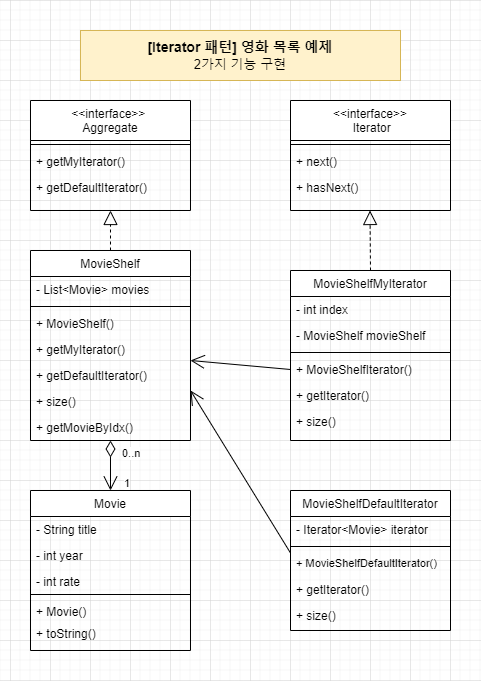

The diagram above was exported from draw.io. Its source (the exported page's mxGraphModel, read from the mxfile embedded in the PNG):
<mxGraphModel dx="1050" dy="522" grid="1" gridSize="10" guides="1" tooltips="1" connect="1" arrows="1" fold="1" page="1" pageScale="1" pageWidth="827" pageHeight="1169" math="0" shadow="0">
  <root>
    <mxCell id="WIyWlLk6GJQsqaUBKTNV-0" />
    <mxCell id="WIyWlLk6GJQsqaUBKTNV-1" parent="WIyWlLk6GJQsqaUBKTNV-0" />
    <mxCell id="zkfFHV4jXpPFQw0GAbJ--0" value="&lt;&lt;interface&gt;&gt; &#10;Aggregate" style="swimlane;fontStyle=0;align=center;verticalAlign=top;childLayout=stackLayout;horizontal=1;startSize=40;horizontalStack=0;resizeParent=1;resizeLast=0;collapsible=1;marginBottom=0;rounded=0;shadow=0;strokeWidth=1;" parent="WIyWlLk6GJQsqaUBKTNV-1" vertex="1">
      <mxGeometry x="220" y="100" width="160" height="110" as="geometry">
        <mxRectangle x="230" y="140" width="160" height="26" as="alternateBounds" />
      </mxGeometry>
    </mxCell>
    <mxCell id="zkfFHV4jXpPFQw0GAbJ--4" value="" style="line;html=1;strokeWidth=1;align=left;verticalAlign=middle;spacingTop=-1;spacingLeft=3;spacingRight=3;rotatable=0;labelPosition=right;points=[];portConstraint=eastwest;" parent="zkfFHV4jXpPFQw0GAbJ--0" vertex="1">
      <mxGeometry y="40" width="160" height="8" as="geometry" />
    </mxCell>
    <mxCell id="zkfFHV4jXpPFQw0GAbJ--5" value="+ getMyIterator()" style="text;align=left;verticalAlign=top;spacingLeft=4;spacingRight=4;overflow=hidden;rotatable=0;points=[[0,0.5],[1,0.5]];portConstraint=eastwest;" parent="zkfFHV4jXpPFQw0GAbJ--0" vertex="1">
      <mxGeometry y="48" width="160" height="26" as="geometry" />
    </mxCell>
    <mxCell id="AzsrrUK81ZdmPwKVgTab-28" value="+ getDefaultIterator()" style="text;align=left;verticalAlign=top;spacingLeft=4;spacingRight=4;overflow=hidden;rotatable=0;points=[[0,0.5],[1,0.5]];portConstraint=eastwest;" parent="zkfFHV4jXpPFQw0GAbJ--0" vertex="1">
      <mxGeometry y="74" width="160" height="26" as="geometry" />
    </mxCell>
    <mxCell id="zkfFHV4jXpPFQw0GAbJ--6" value="MovieShelf" style="swimlane;fontStyle=0;align=center;verticalAlign=top;childLayout=stackLayout;horizontal=1;startSize=26;horizontalStack=0;resizeParent=1;resizeLast=0;collapsible=1;marginBottom=0;rounded=0;shadow=0;strokeWidth=1;" parent="WIyWlLk6GJQsqaUBKTNV-1" vertex="1">
      <mxGeometry x="220" y="250" width="160" height="190" as="geometry">
        <mxRectangle x="130" y="380" width="160" height="26" as="alternateBounds" />
      </mxGeometry>
    </mxCell>
    <mxCell id="zkfFHV4jXpPFQw0GAbJ--7" value="- List&lt;Movie&gt; movies" style="text;align=left;verticalAlign=top;spacingLeft=4;spacingRight=4;overflow=hidden;rotatable=0;points=[[0,0.5],[1,0.5]];portConstraint=eastwest;" parent="zkfFHV4jXpPFQw0GAbJ--6" vertex="1">
      <mxGeometry y="26" width="160" height="26" as="geometry" />
    </mxCell>
    <mxCell id="zkfFHV4jXpPFQw0GAbJ--9" value="" style="line;html=1;strokeWidth=1;align=left;verticalAlign=middle;spacingTop=-1;spacingLeft=3;spacingRight=3;rotatable=0;labelPosition=right;points=[];portConstraint=eastwest;" parent="zkfFHV4jXpPFQw0GAbJ--6" vertex="1">
      <mxGeometry y="52" width="160" height="8" as="geometry" />
    </mxCell>
    <mxCell id="AzsrrUK81ZdmPwKVgTab-2" value="+ MovieShelf()" style="text;align=left;verticalAlign=top;spacingLeft=4;spacingRight=4;overflow=hidden;rotatable=0;points=[[0,0.5],[1,0.5]];portConstraint=eastwest;" parent="zkfFHV4jXpPFQw0GAbJ--6" vertex="1">
      <mxGeometry y="60" width="160" height="26" as="geometry" />
    </mxCell>
    <mxCell id="zkfFHV4jXpPFQw0GAbJ--11" value="+ getMyIterator()" style="text;align=left;verticalAlign=top;spacingLeft=4;spacingRight=4;overflow=hidden;rotatable=0;points=[[0,0.5],[1,0.5]];portConstraint=eastwest;" parent="zkfFHV4jXpPFQw0GAbJ--6" vertex="1">
      <mxGeometry y="86" width="160" height="26" as="geometry" />
    </mxCell>
    <mxCell id="AzsrrUK81ZdmPwKVgTab-37" value="+ getDefaultIterator()" style="text;align=left;verticalAlign=top;spacingLeft=4;spacingRight=4;overflow=hidden;rotatable=0;points=[[0,0.5],[1,0.5]];portConstraint=eastwest;" parent="zkfFHV4jXpPFQw0GAbJ--6" vertex="1">
      <mxGeometry y="112" width="160" height="26" as="geometry" />
    </mxCell>
    <mxCell id="AzsrrUK81ZdmPwKVgTab-1" value="+ size()" style="text;align=left;verticalAlign=top;spacingLeft=4;spacingRight=4;overflow=hidden;rotatable=0;points=[[0,0.5],[1,0.5]];portConstraint=eastwest;" parent="zkfFHV4jXpPFQw0GAbJ--6" vertex="1">
      <mxGeometry y="138" width="160" height="26" as="geometry" />
    </mxCell>
    <mxCell id="AzsrrUK81ZdmPwKVgTab-38" value="+ getMovieByIdx()" style="text;align=left;verticalAlign=top;spacingLeft=4;spacingRight=4;overflow=hidden;rotatable=0;points=[[0,0.5],[1,0.5]];portConstraint=eastwest;" parent="zkfFHV4jXpPFQw0GAbJ--6" vertex="1">
      <mxGeometry y="164" width="160" height="26" as="geometry" />
    </mxCell>
    <mxCell id="zkfFHV4jXpPFQw0GAbJ--13" value="Movie" style="swimlane;fontStyle=0;align=center;verticalAlign=top;childLayout=stackLayout;horizontal=1;startSize=26;horizontalStack=0;resizeParent=1;resizeLast=0;collapsible=1;marginBottom=0;rounded=0;shadow=0;strokeWidth=1;" parent="WIyWlLk6GJQsqaUBKTNV-1" vertex="1">
      <mxGeometry x="220" y="490" width="160" height="160" as="geometry">
        <mxRectangle x="340" y="380" width="170" height="26" as="alternateBounds" />
      </mxGeometry>
    </mxCell>
    <mxCell id="zkfFHV4jXpPFQw0GAbJ--14" value="- String title" style="text;align=left;verticalAlign=top;spacingLeft=4;spacingRight=4;overflow=hidden;rotatable=0;points=[[0,0.5],[1,0.5]];portConstraint=eastwest;" parent="zkfFHV4jXpPFQw0GAbJ--13" vertex="1">
      <mxGeometry y="26" width="160" height="26" as="geometry" />
    </mxCell>
    <mxCell id="AzsrrUK81ZdmPwKVgTab-4" value="- int year" style="text;align=left;verticalAlign=top;spacingLeft=4;spacingRight=4;overflow=hidden;rotatable=0;points=[[0,0.5],[1,0.5]];portConstraint=eastwest;" parent="zkfFHV4jXpPFQw0GAbJ--13" vertex="1">
      <mxGeometry y="52" width="160" height="26" as="geometry" />
    </mxCell>
    <mxCell id="AzsrrUK81ZdmPwKVgTab-5" value="- int rate" style="text;align=left;verticalAlign=top;spacingLeft=4;spacingRight=4;overflow=hidden;rotatable=0;points=[[0,0.5],[1,0.5]];portConstraint=eastwest;" parent="zkfFHV4jXpPFQw0GAbJ--13" vertex="1">
      <mxGeometry y="78" width="160" height="22" as="geometry" />
    </mxCell>
    <mxCell id="zkfFHV4jXpPFQw0GAbJ--15" value="" style="line;html=1;strokeWidth=1;align=left;verticalAlign=middle;spacingTop=-1;spacingLeft=3;spacingRight=3;rotatable=0;labelPosition=right;points=[];portConstraint=eastwest;" parent="zkfFHV4jXpPFQw0GAbJ--13" vertex="1">
      <mxGeometry y="100" width="160" height="8" as="geometry" />
    </mxCell>
    <mxCell id="AzsrrUK81ZdmPwKVgTab-10" value="+ Movie()" style="text;align=left;verticalAlign=top;spacingLeft=4;spacingRight=4;overflow=hidden;rotatable=0;points=[[0,0.5],[1,0.5]];portConstraint=eastwest;" parent="zkfFHV4jXpPFQw0GAbJ--13" vertex="1">
      <mxGeometry y="108" width="160" height="22" as="geometry" />
    </mxCell>
    <mxCell id="AzsrrUK81ZdmPwKVgTab-39" value="+ toString()" style="text;align=left;verticalAlign=top;spacingLeft=4;spacingRight=4;overflow=hidden;rotatable=0;points=[[0,0.5],[1,0.5]];portConstraint=eastwest;" parent="zkfFHV4jXpPFQw0GAbJ--13" vertex="1">
      <mxGeometry y="130" width="160" height="22" as="geometry" />
    </mxCell>
    <mxCell id="zkfFHV4jXpPFQw0GAbJ--17" value="&lt;&lt;interface&gt;&gt;&#10; Iterator" style="swimlane;fontStyle=0;align=center;verticalAlign=top;childLayout=stackLayout;horizontal=1;startSize=40;horizontalStack=0;resizeParent=1;resizeLast=0;collapsible=1;marginBottom=0;rounded=0;shadow=0;strokeWidth=1;" parent="WIyWlLk6GJQsqaUBKTNV-1" vertex="1">
      <mxGeometry x="480" y="100" width="160" height="110" as="geometry">
        <mxRectangle x="550" y="140" width="160" height="26" as="alternateBounds" />
      </mxGeometry>
    </mxCell>
    <mxCell id="zkfFHV4jXpPFQw0GAbJ--23" value="" style="line;html=1;strokeWidth=1;align=left;verticalAlign=middle;spacingTop=-1;spacingLeft=3;spacingRight=3;rotatable=0;labelPosition=right;points=[];portConstraint=eastwest;" parent="zkfFHV4jXpPFQw0GAbJ--17" vertex="1">
      <mxGeometry y="40" width="160" height="8" as="geometry" />
    </mxCell>
    <mxCell id="zkfFHV4jXpPFQw0GAbJ--24" value="+ next()" style="text;align=left;verticalAlign=top;spacingLeft=4;spacingRight=4;overflow=hidden;rotatable=0;points=[[0,0.5],[1,0.5]];portConstraint=eastwest;" parent="zkfFHV4jXpPFQw0GAbJ--17" vertex="1">
      <mxGeometry y="48" width="160" height="26" as="geometry" />
    </mxCell>
    <mxCell id="zkfFHV4jXpPFQw0GAbJ--25" value="+ hasNext()" style="text;align=left;verticalAlign=top;spacingLeft=4;spacingRight=4;overflow=hidden;rotatable=0;points=[[0,0.5],[1,0.5]];portConstraint=eastwest;" parent="zkfFHV4jXpPFQw0GAbJ--17" vertex="1">
      <mxGeometry y="74" width="160" height="26" as="geometry" />
    </mxCell>
    <mxCell id="AzsrrUK81ZdmPwKVgTab-11" value="MovieShelfMyIterator" style="swimlane;fontStyle=0;align=center;verticalAlign=top;childLayout=stackLayout;horizontal=1;startSize=26;horizontalStack=0;resizeParent=1;resizeLast=0;collapsible=1;marginBottom=0;rounded=0;shadow=0;strokeWidth=1;" parent="WIyWlLk6GJQsqaUBKTNV-1" vertex="1">
      <mxGeometry x="480" y="270" width="160" height="170" as="geometry">
        <mxRectangle x="130" y="380" width="160" height="26" as="alternateBounds" />
      </mxGeometry>
    </mxCell>
    <mxCell id="AzsrrUK81ZdmPwKVgTab-12" value="- int index" style="text;align=left;verticalAlign=top;spacingLeft=4;spacingRight=4;overflow=hidden;rotatable=0;points=[[0,0.5],[1,0.5]];portConstraint=eastwest;" parent="AzsrrUK81ZdmPwKVgTab-11" vertex="1">
      <mxGeometry y="26" width="160" height="26" as="geometry" />
    </mxCell>
    <mxCell id="AzsrrUK81ZdmPwKVgTab-27" value="- MovieShelf movieShelf" style="text;align=left;verticalAlign=top;spacingLeft=4;spacingRight=4;overflow=hidden;rotatable=0;points=[[0,0.5],[1,0.5]];portConstraint=eastwest;" parent="AzsrrUK81ZdmPwKVgTab-11" vertex="1">
      <mxGeometry y="52" width="160" height="26" as="geometry" />
    </mxCell>
    <mxCell id="AzsrrUK81ZdmPwKVgTab-13" value="" style="line;html=1;strokeWidth=1;align=left;verticalAlign=middle;spacingTop=-1;spacingLeft=3;spacingRight=3;rotatable=0;labelPosition=right;points=[];portConstraint=eastwest;" parent="AzsrrUK81ZdmPwKVgTab-11" vertex="1">
      <mxGeometry y="78" width="160" height="8" as="geometry" />
    </mxCell>
    <mxCell id="AzsrrUK81ZdmPwKVgTab-14" value="+ MovieShelfIterator()" style="text;align=left;verticalAlign=top;spacingLeft=4;spacingRight=4;overflow=hidden;rotatable=0;points=[[0,0.5],[1,0.5]];portConstraint=eastwest;" parent="AzsrrUK81ZdmPwKVgTab-11" vertex="1">
      <mxGeometry y="86" width="160" height="26" as="geometry" />
    </mxCell>
    <mxCell id="AzsrrUK81ZdmPwKVgTab-15" value="+ getIterator()" style="text;align=left;verticalAlign=top;spacingLeft=4;spacingRight=4;overflow=hidden;rotatable=0;points=[[0,0.5],[1,0.5]];portConstraint=eastwest;" parent="AzsrrUK81ZdmPwKVgTab-11" vertex="1">
      <mxGeometry y="112" width="160" height="26" as="geometry" />
    </mxCell>
    <mxCell id="AzsrrUK81ZdmPwKVgTab-16" value="+ size()" style="text;align=left;verticalAlign=top;spacingLeft=4;spacingRight=4;overflow=hidden;rotatable=0;points=[[0,0.5],[1,0.5]];portConstraint=eastwest;" parent="AzsrrUK81ZdmPwKVgTab-11" vertex="1">
      <mxGeometry y="138" width="160" height="26" as="geometry" />
    </mxCell>
    <mxCell id="AzsrrUK81ZdmPwKVgTab-19" value="" style="endArrow=block;dashed=1;endFill=0;endSize=12;html=1;rounded=0;entryX=0.5;entryY=1;entryDx=0;entryDy=0;exitX=0.5;exitY=0;exitDx=0;exitDy=0;" parent="WIyWlLk6GJQsqaUBKTNV-1" source="zkfFHV4jXpPFQw0GAbJ--6" target="zkfFHV4jXpPFQw0GAbJ--0" edge="1">
      <mxGeometry width="160" relative="1" as="geometry">
        <mxPoint x="450" y="260" as="sourcePoint" />
        <mxPoint x="610" y="260" as="targetPoint" />
      </mxGeometry>
    </mxCell>
    <mxCell id="AzsrrUK81ZdmPwKVgTab-20" value="" style="endArrow=block;dashed=1;endFill=0;endSize=12;html=1;rounded=0;entryX=0.5;entryY=1;entryDx=0;entryDy=0;exitX=0.5;exitY=0;exitDx=0;exitDy=0;" parent="WIyWlLk6GJQsqaUBKTNV-1" source="AzsrrUK81ZdmPwKVgTab-11" edge="1">
      <mxGeometry width="160" relative="1" as="geometry">
        <mxPoint x="559.5" y="260" as="sourcePoint" />
        <mxPoint x="559.5" y="210" as="targetPoint" />
      </mxGeometry>
    </mxCell>
    <mxCell id="AzsrrUK81ZdmPwKVgTab-22" value="" style="endArrow=open;html=1;endSize=12;startArrow=diamondThin;startSize=14;startFill=0;edgeStyle=orthogonalEdgeStyle;rounded=0;entryX=0.5;entryY=0;entryDx=0;entryDy=0;exitX=0.5;exitY=1;exitDx=0;exitDy=0;" parent="WIyWlLk6GJQsqaUBKTNV-1" source="zkfFHV4jXpPFQw0GAbJ--6" target="zkfFHV4jXpPFQw0GAbJ--13" edge="1">
      <mxGeometry relative="1" as="geometry">
        <mxPoint x="290" y="310" as="sourcePoint" />
        <mxPoint x="450" y="310" as="targetPoint" />
      </mxGeometry>
    </mxCell>
    <mxCell id="AzsrrUK81ZdmPwKVgTab-23" value="0..n" style="edgeLabel;resizable=0;html=1;align=left;verticalAlign=top;" parent="AzsrrUK81ZdmPwKVgTab-22" connectable="0" vertex="1">
      <mxGeometry x="-1" relative="1" as="geometry">
        <mxPoint x="10" as="offset" />
      </mxGeometry>
    </mxCell>
    <mxCell id="AzsrrUK81ZdmPwKVgTab-24" value="1" style="edgeLabel;resizable=0;html=1;align=right;verticalAlign=top;" parent="AzsrrUK81ZdmPwKVgTab-22" connectable="0" vertex="1">
      <mxGeometry x="1" relative="1" as="geometry">
        <mxPoint x="20" y="-20" as="offset" />
      </mxGeometry>
    </mxCell>
    <mxCell id="AzsrrUK81ZdmPwKVgTab-25" value="" style="endArrow=open;endFill=1;endSize=12;html=1;rounded=0;entryX=1;entryY=0.923;entryDx=0;entryDy=0;exitX=0;exitY=0.5;exitDx=0;exitDy=0;entryPerimeter=0;" parent="WIyWlLk6GJQsqaUBKTNV-1" source="AzsrrUK81ZdmPwKVgTab-14" target="zkfFHV4jXpPFQw0GAbJ--11" edge="1">
      <mxGeometry width="160" relative="1" as="geometry">
        <mxPoint x="330" y="280" as="sourcePoint" />
        <mxPoint x="490" y="280" as="targetPoint" />
      </mxGeometry>
    </mxCell>
    <mxCell id="AzsrrUK81ZdmPwKVgTab-26" value="[Iterator 패턴]&amp;nbsp;&lt;span style=&quot;background-color: initial;&quot;&gt;영화 목록 예제&lt;/span&gt;&lt;div style=&quot;&quot;&gt;&lt;span style=&quot;background-color: initial; font-weight: normal;&quot;&gt;&lt;font style=&quot;font-size: 13px;&quot;&gt;2가지 기능 구현&lt;/font&gt;&lt;/span&gt;&lt;br&gt;&lt;/div&gt;" style="text;align=center;html=1;verticalAlign=middle;whiteSpace=wrap;rounded=0;fontStyle=1;horizontal=1;fontSize=14;fillColor=#fff2cc;strokeColor=#d6b656;" parent="WIyWlLk6GJQsqaUBKTNV-1" vertex="1">
      <mxGeometry x="270" y="30" width="320" height="50" as="geometry" />
    </mxCell>
    <mxCell id="AzsrrUK81ZdmPwKVgTab-29" value="MovieShelfDefaultIterator" style="swimlane;fontStyle=0;align=center;verticalAlign=top;childLayout=stackLayout;horizontal=1;startSize=26;horizontalStack=0;resizeParent=1;resizeLast=0;collapsible=1;marginBottom=0;rounded=0;shadow=0;strokeWidth=1;" parent="WIyWlLk6GJQsqaUBKTNV-1" vertex="1">
      <mxGeometry x="480" y="490" width="160" height="140" as="geometry">
        <mxRectangle x="130" y="380" width="160" height="26" as="alternateBounds" />
      </mxGeometry>
    </mxCell>
    <mxCell id="AzsrrUK81ZdmPwKVgTab-31" value="- Iterator&lt;Movie&gt; iterator" style="text;align=left;verticalAlign=top;spacingLeft=4;spacingRight=4;overflow=hidden;rotatable=0;points=[[0,0.5],[1,0.5]];portConstraint=eastwest;" parent="AzsrrUK81ZdmPwKVgTab-29" vertex="1">
      <mxGeometry y="26" width="160" height="26" as="geometry" />
    </mxCell>
    <mxCell id="AzsrrUK81ZdmPwKVgTab-32" value="" style="line;html=1;strokeWidth=1;align=left;verticalAlign=middle;spacingTop=-1;spacingLeft=3;spacingRight=3;rotatable=0;labelPosition=right;points=[];portConstraint=eastwest;" parent="AzsrrUK81ZdmPwKVgTab-29" vertex="1">
      <mxGeometry y="52" width="160" height="8" as="geometry" />
    </mxCell>
    <mxCell id="AzsrrUK81ZdmPwKVgTab-33" value="+ MovieShelfDefaultIterator()" style="text;align=left;verticalAlign=top;spacingLeft=4;spacingRight=4;overflow=hidden;rotatable=0;points=[[0,0.5],[1,0.5]];portConstraint=eastwest;fontSize=11;" parent="AzsrrUK81ZdmPwKVgTab-29" vertex="1">
      <mxGeometry y="60" width="160" height="26" as="geometry" />
    </mxCell>
    <mxCell id="AzsrrUK81ZdmPwKVgTab-34" value="+ getIterator()" style="text;align=left;verticalAlign=top;spacingLeft=4;spacingRight=4;overflow=hidden;rotatable=0;points=[[0,0.5],[1,0.5]];portConstraint=eastwest;" parent="AzsrrUK81ZdmPwKVgTab-29" vertex="1">
      <mxGeometry y="86" width="160" height="26" as="geometry" />
    </mxCell>
    <mxCell id="AzsrrUK81ZdmPwKVgTab-35" value="+ size()" style="text;align=left;verticalAlign=top;spacingLeft=4;spacingRight=4;overflow=hidden;rotatable=0;points=[[0,0.5],[1,0.5]];portConstraint=eastwest;" parent="AzsrrUK81ZdmPwKVgTab-29" vertex="1">
      <mxGeometry y="112" width="160" height="26" as="geometry" />
    </mxCell>
    <mxCell id="AzsrrUK81ZdmPwKVgTab-36" value="" style="endArrow=open;endFill=1;endSize=12;html=1;rounded=0;exitX=0;exitY=0.5;exitDx=0;exitDy=0;" parent="WIyWlLk6GJQsqaUBKTNV-1" edge="1">
      <mxGeometry width="160" relative="1" as="geometry">
        <mxPoint x="480" y="552.5" as="sourcePoint" />
        <mxPoint x="380" y="390" as="targetPoint" />
      </mxGeometry>
    </mxCell>
  </root>
</mxGraphModel>